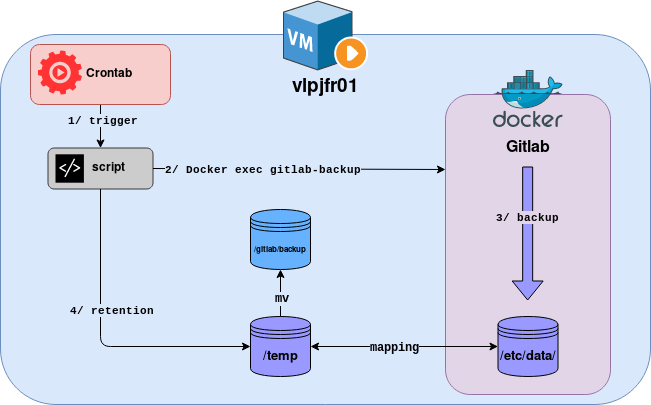

The diagram above was exported from draw.io. Its source (the exported page's mxGraphModel, read from the mxfile embedded in the PNG):
<mxGraphModel dx="1128" dy="421" grid="1" gridSize="10" guides="1" tooltips="1" connect="1" arrows="1" fold="1" page="1" pageScale="1" pageWidth="1169" pageHeight="1654" math="0" shadow="0">
  <root>
    <mxCell id="0" />
    <mxCell id="1" parent="0" />
    <mxCell id="2" value="" style="rounded=1;whiteSpace=wrap;html=1;fillColor=#dae8fc;strokeColor=#6c8ebf;" vertex="1" parent="1">
      <mxGeometry x="110" y="110" width="650" height="370" as="geometry" />
    </mxCell>
    <mxCell id="3" value="&lt;div&gt;&lt;font size=&quot;1&quot;&gt;&lt;b style=&quot;font-size: 16px&quot;&gt;Gitlab&lt;/b&gt;&lt;/font&gt;&lt;/div&gt;&lt;div&gt;&lt;font size=&quot;1&quot;&gt;&lt;b style=&quot;font-size: 16px&quot;&gt;&lt;br&gt;&lt;/b&gt;&lt;/font&gt;&lt;/div&gt;&lt;div&gt;&lt;font size=&quot;1&quot;&gt;&lt;b style=&quot;font-size: 16px&quot;&gt;&lt;br&gt;&lt;/b&gt;&lt;/font&gt;&lt;/div&gt;&lt;div&gt;&lt;font size=&quot;1&quot;&gt;&lt;b style=&quot;font-size: 16px&quot;&gt;&lt;br&gt;&lt;/b&gt;&lt;/font&gt;&lt;/div&gt;&lt;div&gt;&lt;font size=&quot;1&quot;&gt;&lt;b style=&quot;font-size: 16px&quot;&gt;&lt;br&gt;&lt;/b&gt;&lt;/font&gt;&lt;/div&gt;&lt;div&gt;&lt;font size=&quot;1&quot;&gt;&lt;b style=&quot;font-size: 16px&quot;&gt;&lt;br&gt;&lt;/b&gt;&lt;/font&gt;&lt;/div&gt;&lt;div&gt;&lt;font size=&quot;1&quot;&gt;&lt;b style=&quot;font-size: 16px&quot;&gt;&lt;br&gt;&lt;/b&gt;&lt;/font&gt;&lt;/div&gt;&lt;div&gt;&lt;font size=&quot;1&quot;&gt;&lt;b style=&quot;font-size: 16px&quot;&gt;&lt;br&gt;&lt;/b&gt;&lt;/font&gt;&lt;/div&gt;&lt;div&gt;&lt;font size=&quot;1&quot;&gt;&lt;b style=&quot;font-size: 16px&quot;&gt;&lt;br&gt;&lt;/b&gt;&lt;/font&gt;&lt;/div&gt;&lt;div&gt;&lt;font size=&quot;1&quot;&gt;&lt;b style=&quot;font-size: 16px&quot;&gt;&lt;br&gt;&lt;/b&gt;&lt;/font&gt;&lt;/div&gt;&lt;div&gt;&lt;font size=&quot;1&quot;&gt;&lt;b style=&quot;font-size: 16px&quot;&gt;&lt;br&gt;&lt;/b&gt;&lt;/font&gt;&lt;/div&gt;" style="rounded=1;whiteSpace=wrap;html=1;fillColor=#e1d5e7;strokeColor=#9673a6;" vertex="1" parent="1">
      <mxGeometry x="555" y="170" width="165" height="300" as="geometry" />
    </mxCell>
    <mxCell id="4" value="&lt;font style=&quot;font-size: 13px&quot;&gt;&lt;b&gt;&lt;font style=&quot;font-size: 13px&quot;&gt;/etc/data/&lt;/font&gt;&lt;/b&gt;&lt;/font&gt;" style="shape=datastore;whiteSpace=wrap;html=1;fillColor=#9999FF;strokeColor=#000000;" vertex="1" parent="1">
      <mxGeometry x="607.5" y="392" width="60" height="60" as="geometry" />
    </mxCell>
    <mxCell id="5" value="&lt;font style=&quot;font-size: 13px&quot;&gt;&lt;b&gt;&lt;font style=&quot;font-size: 13px&quot;&gt;/temp&lt;/font&gt;&lt;/b&gt;&lt;/font&gt;" style="shape=datastore;whiteSpace=wrap;html=1;fillColor=#9999FF;strokeColor=#000000;" vertex="1" parent="1">
      <mxGeometry x="360" y="392" width="60" height="60" as="geometry" />
    </mxCell>
    <mxCell id="6" value="" style="endArrow=classic;startArrow=classic;html=1;entryX=0;entryY=0.5;entryDx=0;entryDy=0;exitX=1;exitY=0.5;exitDx=0;exitDy=0;" edge="1" source="5" target="4" parent="1">
      <mxGeometry width="50" height="50" relative="1" as="geometry">
        <mxPoint x="340" y="370" as="sourcePoint" />
        <mxPoint x="390" y="320" as="targetPoint" />
      </mxGeometry>
    </mxCell>
    <mxCell id="7" value="&lt;font style=&quot;font-size: 12px&quot;&gt;&lt;b&gt;mapping&lt;/b&gt;&lt;/font&gt;" style="edgeLabel;html=1;align=right;verticalAlign=middle;resizable=0;points=[];labelBackgroundColor=#DAE8FC;labelPosition=left;verticalLabelPosition=middle;fontFamily=Courier New;" vertex="1" connectable="0" parent="6">
      <mxGeometry x="0.1698" y="-1" relative="1" as="geometry">
        <mxPoint as="offset" />
      </mxGeometry>
    </mxCell>
    <mxCell id="8" value="&lt;b&gt;&amp;nbsp;&amp;nbsp;&amp;nbsp;&amp;nbsp; script&lt;/b&gt;" style="rounded=1;whiteSpace=wrap;html=1;fillColor=#CCCCCC;strokeColor=#36393d;glass=0;comic=0;" vertex="1" parent="1">
      <mxGeometry x="157.5" y="223.5" width="105" height="41" as="geometry" />
    </mxCell>
    <mxCell id="9" value="" style="endArrow=classic;html=1;entryX=0.5;entryY=0;entryDx=0;entryDy=0;exitX=0.5;exitY=1;exitDx=0;exitDy=0;" edge="1" source="23" target="8" parent="1">
      <mxGeometry width="50" height="50" relative="1" as="geometry">
        <mxPoint x="210" y="180" as="sourcePoint" />
        <mxPoint x="320" y="300" as="targetPoint" />
      </mxGeometry>
    </mxCell>
    <mxCell id="10" value="&lt;span style=&quot;&quot;&gt;&lt;span&gt;1/&lt;/span&gt; trigger&lt;/span&gt;" style="edgeLabel;html=1;align=center;verticalAlign=middle;resizable=0;points=[];labelBackgroundColor=#DAE8FC;fontFamily=Courier New;fontStyle=1" vertex="1" connectable="0" parent="9">
      <mxGeometry x="-0.2599" y="2" relative="1" as="geometry">
        <mxPoint as="offset" />
      </mxGeometry>
    </mxCell>
    <mxCell id="11" value="" style="endArrow=classic;html=1;exitX=1;exitY=0.5;exitDx=0;exitDy=0;entryX=0;entryY=0.25;entryDx=0;entryDy=0;" edge="1" source="8" target="3" parent="1">
      <mxGeometry width="50" height="50" relative="1" as="geometry">
        <mxPoint x="310" y="320" as="sourcePoint" />
        <mxPoint x="360" y="270" as="targetPoint" />
      </mxGeometry>
    </mxCell>
    <mxCell id="12" value="&lt;span style=&quot;&quot;&gt;&lt;span&gt;2/&lt;/span&gt; Docker exec gitlab-backup&lt;/span&gt;" style="edgeLabel;html=1;align=center;verticalAlign=middle;resizable=0;points=[];labelBorderColor=none;labelBackgroundColor=#DAE8FC;fontFamily=Courier New;fontStyle=1" vertex="1" connectable="0" parent="11">
      <mxGeometry x="-0.2502" relative="1" as="geometry">
        <mxPoint as="offset" />
      </mxGeometry>
    </mxCell>
    <mxCell id="13" value="" style="endArrow=classic;html=1;exitX=0.5;exitY=1;exitDx=0;exitDy=0;entryX=0;entryY=0.5;entryDx=0;entryDy=0;" edge="1" source="8" target="5" parent="1">
      <mxGeometry width="50" height="50" relative="1" as="geometry">
        <mxPoint x="190" y="390" as="sourcePoint" />
        <mxPoint x="240" y="340" as="targetPoint" />
        <Array as="points">
          <mxPoint x="210" y="422" />
        </Array>
      </mxGeometry>
    </mxCell>
    <mxCell id="14" value="&lt;b&gt;4/ retention&lt;/b&gt;" style="edgeLabel;html=1;align=right;verticalAlign=middle;resizable=0;points=[];labelBackgroundColor=#DAE8FC;labelPosition=left;verticalLabelPosition=middle;fontFamily=Courier New;" vertex="1" connectable="0" parent="13">
      <mxGeometry x="-0.3898" y="27" relative="1" as="geometry">
        <mxPoint x="27" y="27" as="offset" />
      </mxGeometry>
    </mxCell>
    <mxCell id="15" value="" style="shape=flexArrow;endArrow=classic;html=1;strokeColor=#000000;fillColor=#9999FF;" edge="1" parent="1">
      <mxGeometry width="50" height="50" relative="1" as="geometry">
        <mxPoint x="637.1599999999996" y="242" as="sourcePoint" />
        <mxPoint x="637.1599999999996" y="375.9999999999999" as="targetPoint" />
      </mxGeometry>
    </mxCell>
    <mxCell id="16" value="&lt;span&gt;3/&lt;/span&gt; backup" style="edgeLabel;html=1;align=center;verticalAlign=middle;resizable=0;points=[];labelBackgroundColor=#E1D5E7;fontFamily=Courier New;fontStyle=1" vertex="1" connectable="0" parent="15">
      <mxGeometry x="-0.2339" y="-1" relative="1" as="geometry">
        <mxPoint as="offset" />
      </mxGeometry>
    </mxCell>
    <mxCell id="17" value="&lt;b&gt;&lt;font style=&quot;font-size: 8px&quot;&gt;/gitlab/backup&lt;/font&gt;&lt;/b&gt;" style="shape=datastore;whiteSpace=wrap;html=1;fillColor=#66B2FF;strokeColor=#000000;" vertex="1" parent="1">
      <mxGeometry x="360" y="285" width="60" height="60" as="geometry" />
    </mxCell>
    <mxCell id="18" value="" style="endArrow=classic;html=1;entryX=0.5;entryY=1;entryDx=0;entryDy=0;exitX=0.5;exitY=0;exitDx=0;exitDy=0;" edge="1" source="5" target="17" parent="1">
      <mxGeometry width="50" height="50" relative="1" as="geometry">
        <mxPoint x="330" y="410" as="sourcePoint" />
        <mxPoint x="380" y="360" as="targetPoint" />
      </mxGeometry>
    </mxCell>
    <mxCell id="19" value="&lt;font style=&quot;font-size: 12px&quot;&gt;&lt;b&gt;mv&lt;/b&gt;&lt;/font&gt;" style="edgeLabel;html=1;align=center;verticalAlign=top;resizable=0;points=[];labelBackgroundColor=#DAE8FC;labelPosition=center;verticalLabelPosition=bottom;fontFamily=Courier New;" vertex="1" connectable="0" parent="18">
      <mxGeometry x="0.3067" y="-1" relative="1" as="geometry">
        <mxPoint as="offset" />
      </mxGeometry>
    </mxCell>
    <mxCell id="20" value="&lt;font style=&quot;font-size: 19px&quot;&gt;&lt;b&gt;vlpjfr01&lt;/b&gt;&lt;/font&gt;" style="shadow=0;dashed=0;html=1;labelPosition=center;verticalLabelPosition=bottom;verticalAlign=top;align=center;outlineConnect=0;shape=mxgraph.veeam.3d.vm_running;aspect=fixed;" vertex="1" parent="1">
      <mxGeometry x="392.39" y="76" width="85.22" height="70" as="geometry" />
    </mxCell>
    <mxCell id="21" value="" style="aspect=fixed;html=1;points=[];align=center;image;fontSize=12;image=img/lib/mscae/Docker.svg;" vertex="1" parent="1">
      <mxGeometry x="602.5" y="146" width="70" height="57.4" as="geometry" />
    </mxCell>
    <mxCell id="22" value="" style="shadow=0;dashed=0;html=1;strokeColor=none;fillColor=#000000;labelPosition=center;verticalLabelPosition=bottom;verticalAlign=top;align=center;outlineConnect=0;shape=mxgraph.veeam.script;rounded=1;glass=0;comic=0;labelBackgroundColor=#E1D5E7;fontFamily=Courier New;aspect=fixed;" vertex="1" parent="1">
      <mxGeometry x="165" y="229.79999999999998" width="28.4" height="28.4" as="geometry" />
    </mxCell>
    <mxCell id="23" value="&lt;b&gt;&amp;nbsp;&amp;nbsp;&amp;nbsp;&amp;nbsp;&amp;nbsp; Crontab&lt;/b&gt;" style="rounded=1;whiteSpace=wrap;html=1;fillColor=#f8cecc;strokeColor=#b85450;glass=0;comic=0;" vertex="1" parent="1">
      <mxGeometry x="140" y="120" width="140" height="60" as="geometry" />
    </mxCell>
    <mxCell id="24" value="" style="html=1;aspect=fixed;strokeColor=none;shadow=0;align=center;verticalAlign=top;fillColor=#FF3333;shape=mxgraph.gcp2.play_gear;rounded=1;glass=0;comic=0;labelBackgroundColor=#E1D5E7;fontFamily=Courier New;" vertex="1" parent="1">
      <mxGeometry x="147.4" y="126" width="44" height="44" as="geometry" />
    </mxCell>
  </root>
</mxGraphModel>